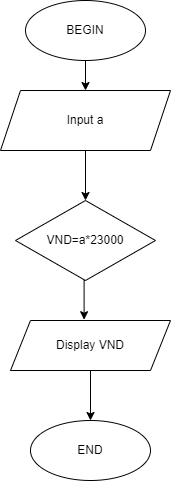

The diagram above was exported from draw.io. Its source (the exported page's mxGraphModel, read from the mxfile embedded in the PNG):
<mxGraphModel dx="1038" dy="579" grid="1" gridSize="10" guides="1" tooltips="1" connect="1" arrows="1" fold="1" page="1" pageScale="1" pageWidth="850" pageHeight="1100" math="0" shadow="0">
  <root>
    <mxCell id="0" />
    <mxCell id="1" parent="0" />
    <mxCell id="LKbLV3NdQHwGkTGSChHi-11" style="edgeStyle=orthogonalEdgeStyle;rounded=0;orthogonalLoop=1;jettySize=auto;html=1;exitX=0.5;exitY=1;exitDx=0;exitDy=0;entryX=0.5;entryY=0;entryDx=0;entryDy=0;" parent="1" source="LKbLV3NdQHwGkTGSChHi-1" target="LKbLV3NdQHwGkTGSChHi-2" edge="1">
      <mxGeometry relative="1" as="geometry" />
    </mxCell>
    <mxCell id="LKbLV3NdQHwGkTGSChHi-1" value="BEGIN" style="ellipse;whiteSpace=wrap;html=1;" parent="1" vertex="1">
      <mxGeometry x="335" y="80" width="120" height="60" as="geometry" />
    </mxCell>
    <mxCell id="LKbLV3NdQHwGkTGSChHi-29" style="edgeStyle=orthogonalEdgeStyle;rounded=0;orthogonalLoop=1;jettySize=auto;html=1;exitX=0.5;exitY=1;exitDx=0;exitDy=0;entryX=0.5;entryY=0;entryDx=0;entryDy=0;" parent="1" source="LKbLV3NdQHwGkTGSChHi-2" target="LKbLV3NdQHwGkTGSChHi-4" edge="1">
      <mxGeometry relative="1" as="geometry" />
    </mxCell>
    <mxCell id="LKbLV3NdQHwGkTGSChHi-2" value="Input a" style="shape=parallelogram;perimeter=parallelogramPerimeter;whiteSpace=wrap;html=1;fixedSize=1;" parent="1" vertex="1">
      <mxGeometry x="310" y="170" width="170" height="60" as="geometry" />
    </mxCell>
    <mxCell id="LKbLV3NdQHwGkTGSChHi-32" style="edgeStyle=orthogonalEdgeStyle;rounded=0;orthogonalLoop=1;jettySize=auto;html=1;exitX=0.5;exitY=1;exitDx=0;exitDy=0;entryX=0.46;entryY=-0.016;entryDx=0;entryDy=0;entryPerimeter=0;" parent="1" source="LKbLV3NdQHwGkTGSChHi-4" target="LKbLV3NdQHwGkTGSChHi-25" edge="1">
      <mxGeometry relative="1" as="geometry" />
    </mxCell>
    <mxCell id="LKbLV3NdQHwGkTGSChHi-4" value="VND=a*23000" style="rhombus;whiteSpace=wrap;html=1;" parent="1" vertex="1">
      <mxGeometry x="325" y="280" width="140" height="80" as="geometry" />
    </mxCell>
    <mxCell id="LKbLV3NdQHwGkTGSChHi-7" value="END" style="ellipse;whiteSpace=wrap;html=1;" parent="1" vertex="1">
      <mxGeometry x="340" y="500" width="120" height="60" as="geometry" />
    </mxCell>
    <mxCell id="LKbLV3NdQHwGkTGSChHi-33" style="edgeStyle=orthogonalEdgeStyle;rounded=0;orthogonalLoop=1;jettySize=auto;html=1;exitX=0.5;exitY=1;exitDx=0;exitDy=0;entryX=0.5;entryY=0;entryDx=0;entryDy=0;" parent="1" source="LKbLV3NdQHwGkTGSChHi-25" target="LKbLV3NdQHwGkTGSChHi-7" edge="1">
      <mxGeometry relative="1" as="geometry" />
    </mxCell>
    <mxCell id="LKbLV3NdQHwGkTGSChHi-25" value="Display VND" style="shape=parallelogram;perimeter=parallelogramPerimeter;whiteSpace=wrap;html=1;fixedSize=1;" parent="1" vertex="1">
      <mxGeometry x="320" y="400" width="160" height="50" as="geometry" />
    </mxCell>
  </root>
</mxGraphModel>